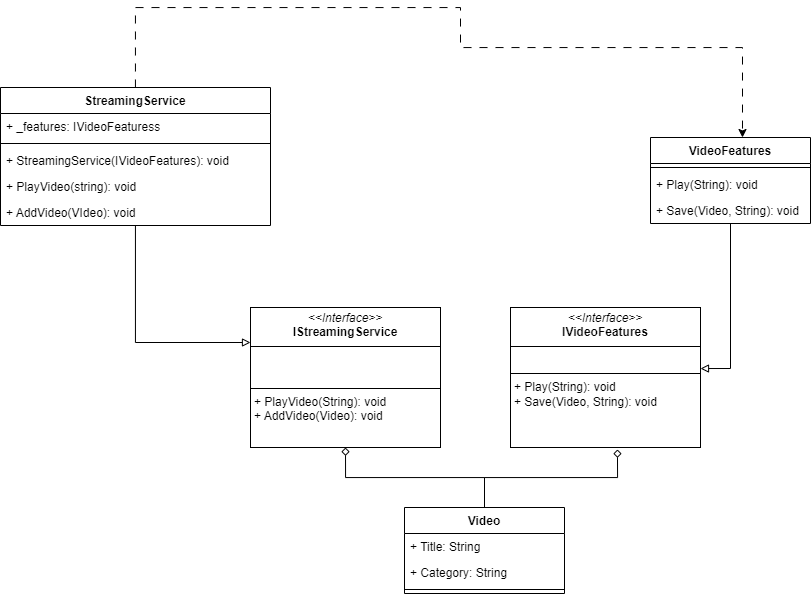

The diagram above was exported from draw.io. Its source (the exported page's mxGraphModel, read from the mxfile embedded in the PNG):
<mxGraphModel dx="1814" dy="1703" grid="1" gridSize="10" guides="1" tooltips="1" connect="1" arrows="1" fold="1" page="1" pageScale="1" pageWidth="827" pageHeight="1169" math="0" shadow="0">
  <root>
    <mxCell id="0" />
    <mxCell id="1" parent="0" />
    <mxCell id="EDXrkHLbz7uu8UY9U_A5-6" style="edgeStyle=orthogonalEdgeStyle;rounded=0;orthogonalLoop=1;jettySize=auto;html=1;entryX=0;entryY=0.25;entryDx=0;entryDy=0;endArrow=block;endFill=0;" edge="1" parent="1" source="AkyNgO6Cikki80iTSZJ9-1" target="AkyNgO6Cikki80iTSZJ9-17">
      <mxGeometry relative="1" as="geometry" />
    </mxCell>
    <mxCell id="AkyNgO6Cikki80iTSZJ9-1" value="StreamingService" style="swimlane;fontStyle=1;align=center;verticalAlign=top;childLayout=stackLayout;horizontal=1;startSize=26;horizontalStack=0;resizeParent=1;resizeParentMax=0;resizeLast=0;collapsible=1;marginBottom=0;whiteSpace=wrap;html=1;" vertex="1" parent="1">
      <mxGeometry x="-70" y="20" width="270" height="138" as="geometry" />
    </mxCell>
    <mxCell id="AkyNgO6Cikki80iTSZJ9-2" value="+ _features: IVideoFeaturess" style="text;strokeColor=none;fillColor=none;align=left;verticalAlign=top;spacingLeft=4;spacingRight=4;overflow=hidden;rotatable=0;points=[[0,0.5],[1,0.5]];portConstraint=eastwest;whiteSpace=wrap;html=1;" vertex="1" parent="AkyNgO6Cikki80iTSZJ9-1">
      <mxGeometry y="26" width="270" height="26" as="geometry" />
    </mxCell>
    <mxCell id="AkyNgO6Cikki80iTSZJ9-3" value="" style="line;strokeWidth=1;fillColor=none;align=left;verticalAlign=middle;spacingTop=-1;spacingLeft=3;spacingRight=3;rotatable=0;labelPosition=right;points=[];portConstraint=eastwest;strokeColor=inherit;" vertex="1" parent="AkyNgO6Cikki80iTSZJ9-1">
      <mxGeometry y="52" width="270" height="8" as="geometry" />
    </mxCell>
    <mxCell id="AkyNgO6Cikki80iTSZJ9-4" value="+ StreamingService(IVideoFeatures): void" style="text;strokeColor=none;fillColor=none;align=left;verticalAlign=top;spacingLeft=4;spacingRight=4;overflow=hidden;rotatable=0;points=[[0,0.5],[1,0.5]];portConstraint=eastwest;whiteSpace=wrap;html=1;" vertex="1" parent="AkyNgO6Cikki80iTSZJ9-1">
      <mxGeometry y="60" width="270" height="26" as="geometry" />
    </mxCell>
    <mxCell id="AkyNgO6Cikki80iTSZJ9-19" value="+ PlayVideo(string): void" style="text;strokeColor=none;fillColor=none;align=left;verticalAlign=top;spacingLeft=4;spacingRight=4;overflow=hidden;rotatable=0;points=[[0,0.5],[1,0.5]];portConstraint=eastwest;whiteSpace=wrap;html=1;" vertex="1" parent="AkyNgO6Cikki80iTSZJ9-1">
      <mxGeometry y="86" width="270" height="26" as="geometry" />
    </mxCell>
    <mxCell id="AkyNgO6Cikki80iTSZJ9-20" value="+ AddVideo(VIdeo): void" style="text;strokeColor=none;fillColor=none;align=left;verticalAlign=top;spacingLeft=4;spacingRight=4;overflow=hidden;rotatable=0;points=[[0,0.5],[1,0.5]];portConstraint=eastwest;whiteSpace=wrap;html=1;" vertex="1" parent="AkyNgO6Cikki80iTSZJ9-1">
      <mxGeometry y="112" width="270" height="26" as="geometry" />
    </mxCell>
    <mxCell id="AkyNgO6Cikki80iTSZJ9-13" value="VideoFeatures" style="swimlane;fontStyle=1;align=center;verticalAlign=top;childLayout=stackLayout;horizontal=1;startSize=26;horizontalStack=0;resizeParent=1;resizeParentMax=0;resizeLast=0;collapsible=1;marginBottom=0;whiteSpace=wrap;html=1;" vertex="1" parent="1">
      <mxGeometry x="580" y="70" width="160" height="86" as="geometry" />
    </mxCell>
    <mxCell id="AkyNgO6Cikki80iTSZJ9-15" value="" style="line;strokeWidth=1;fillColor=none;align=left;verticalAlign=middle;spacingTop=-1;spacingLeft=3;spacingRight=3;rotatable=0;labelPosition=right;points=[];portConstraint=eastwest;strokeColor=inherit;" vertex="1" parent="AkyNgO6Cikki80iTSZJ9-13">
      <mxGeometry y="26" width="160" height="8" as="geometry" />
    </mxCell>
    <mxCell id="AkyNgO6Cikki80iTSZJ9-16" value="+ Play(String): void" style="text;strokeColor=none;fillColor=none;align=left;verticalAlign=top;spacingLeft=4;spacingRight=4;overflow=hidden;rotatable=0;points=[[0,0.5],[1,0.5]];portConstraint=eastwest;whiteSpace=wrap;html=1;" vertex="1" parent="AkyNgO6Cikki80iTSZJ9-13">
      <mxGeometry y="34" width="160" height="26" as="geometry" />
    </mxCell>
    <mxCell id="EDXrkHLbz7uu8UY9U_A5-5" value="+ Save(Video, String): void" style="text;strokeColor=none;fillColor=none;align=left;verticalAlign=top;spacingLeft=4;spacingRight=4;overflow=hidden;rotatable=0;points=[[0,0.5],[1,0.5]];portConstraint=eastwest;whiteSpace=wrap;html=1;" vertex="1" parent="AkyNgO6Cikki80iTSZJ9-13">
      <mxGeometry y="60" width="160" height="26" as="geometry" />
    </mxCell>
    <mxCell id="AkyNgO6Cikki80iTSZJ9-17" value="&lt;p style=&quot;margin:0px;margin-top:4px;text-align:center;&quot;&gt;&lt;i&gt;&amp;lt;&amp;lt;Interface&amp;gt;&amp;gt;&lt;/i&gt;&lt;br&gt;&lt;b&gt;IStreamingService&lt;/b&gt;&lt;/p&gt;&lt;hr size=&quot;1&quot; style=&quot;border-style:solid;&quot;&gt;&lt;p style=&quot;margin:0px;margin-left:4px;&quot;&gt;&lt;br&gt;&lt;br&gt;&lt;/p&gt;&lt;hr size=&quot;1&quot; style=&quot;border-style:solid;&quot;&gt;&lt;p style=&quot;margin:0px;margin-left:4px;&quot;&gt;+ PlayVideo(String): void&lt;br&gt;+ AddVideo(Video): void&lt;/p&gt;" style="verticalAlign=top;align=left;overflow=fill;html=1;whiteSpace=wrap;" vertex="1" parent="1">
      <mxGeometry x="180" y="240" width="190" height="140" as="geometry" />
    </mxCell>
    <mxCell id="AkyNgO6Cikki80iTSZJ9-18" value="&lt;p style=&quot;margin:0px;margin-top:4px;text-align:center;&quot;&gt;&lt;i&gt;&amp;lt;&amp;lt;Interface&amp;gt;&amp;gt;&lt;/i&gt;&lt;br&gt;&lt;b&gt;IVideoFeatures&lt;/b&gt;&lt;/p&gt;&lt;hr size=&quot;1&quot; style=&quot;border-style:solid;&quot;&gt;&lt;p style=&quot;margin:0px;margin-left:4px;&quot;&gt;&lt;br&gt;&lt;/p&gt;&lt;hr size=&quot;1&quot; style=&quot;border-style:solid;&quot;&gt;&lt;p style=&quot;margin:0px;margin-left:4px;&quot;&gt;+ Play(String): void&lt;br&gt;+ Save(Video, String): void&lt;/p&gt;" style="verticalAlign=top;align=left;overflow=fill;html=1;whiteSpace=wrap;" vertex="1" parent="1">
      <mxGeometry x="440" y="240" width="190" height="140" as="geometry" />
    </mxCell>
    <mxCell id="7VzuhAEca_WP-bgnuh67-1" style="edgeStyle=orthogonalEdgeStyle;rounded=0;orthogonalLoop=1;jettySize=auto;html=1;entryX=0.5;entryY=1;entryDx=0;entryDy=0;endArrow=diamond;endFill=0;" edge="1" parent="1" source="EDXrkHLbz7uu8UY9U_A5-1" target="AkyNgO6Cikki80iTSZJ9-17">
      <mxGeometry relative="1" as="geometry" />
    </mxCell>
    <mxCell id="EDXrkHLbz7uu8UY9U_A5-1" value="Video" style="swimlane;fontStyle=1;align=center;verticalAlign=top;childLayout=stackLayout;horizontal=1;startSize=26;horizontalStack=0;resizeParent=1;resizeParentMax=0;resizeLast=0;collapsible=1;marginBottom=0;whiteSpace=wrap;html=1;" vertex="1" parent="1">
      <mxGeometry x="334" y="440" width="160" height="86" as="geometry" />
    </mxCell>
    <mxCell id="EDXrkHLbz7uu8UY9U_A5-2" value="+ Title: String" style="text;strokeColor=none;fillColor=none;align=left;verticalAlign=top;spacingLeft=4;spacingRight=4;overflow=hidden;rotatable=0;points=[[0,0.5],[1,0.5]];portConstraint=eastwest;whiteSpace=wrap;html=1;" vertex="1" parent="EDXrkHLbz7uu8UY9U_A5-1">
      <mxGeometry y="26" width="160" height="26" as="geometry" />
    </mxCell>
    <mxCell id="EDXrkHLbz7uu8UY9U_A5-3" value="+ Category: String" style="text;strokeColor=none;fillColor=none;align=left;verticalAlign=top;spacingLeft=4;spacingRight=4;overflow=hidden;rotatable=0;points=[[0,0.5],[1,0.5]];portConstraint=eastwest;whiteSpace=wrap;html=1;" vertex="1" parent="EDXrkHLbz7uu8UY9U_A5-1">
      <mxGeometry y="52" width="160" height="26" as="geometry" />
    </mxCell>
    <mxCell id="EDXrkHLbz7uu8UY9U_A5-4" value="" style="line;strokeWidth=1;fillColor=none;align=left;verticalAlign=middle;spacingTop=-1;spacingLeft=3;spacingRight=3;rotatable=0;labelPosition=right;points=[];portConstraint=eastwest;strokeColor=inherit;" vertex="1" parent="EDXrkHLbz7uu8UY9U_A5-1">
      <mxGeometry y="78" width="160" height="8" as="geometry" />
    </mxCell>
    <mxCell id="EDXrkHLbz7uu8UY9U_A5-7" style="edgeStyle=orthogonalEdgeStyle;rounded=0;orthogonalLoop=1;jettySize=auto;html=1;entryX=1;entryY=0.436;entryDx=0;entryDy=0;entryPerimeter=0;endArrow=block;endFill=0;" edge="1" parent="1" source="AkyNgO6Cikki80iTSZJ9-13" target="AkyNgO6Cikki80iTSZJ9-18">
      <mxGeometry relative="1" as="geometry" />
    </mxCell>
    <mxCell id="EDXrkHLbz7uu8UY9U_A5-8" style="edgeStyle=orthogonalEdgeStyle;rounded=0;orthogonalLoop=1;jettySize=auto;html=1;entryX=0.575;entryY=0;entryDx=0;entryDy=0;entryPerimeter=0;dashed=1;dashPattern=8 8;" edge="1" parent="1" source="AkyNgO6Cikki80iTSZJ9-1" target="AkyNgO6Cikki80iTSZJ9-13">
      <mxGeometry relative="1" as="geometry">
        <Array as="points">
          <mxPoint x="65" y="-60" />
          <mxPoint x="390" y="-60" />
          <mxPoint x="390" y="-20" />
          <mxPoint x="672" y="-20" />
        </Array>
      </mxGeometry>
    </mxCell>
    <mxCell id="7VzuhAEca_WP-bgnuh67-2" style="edgeStyle=orthogonalEdgeStyle;rounded=0;orthogonalLoop=1;jettySize=auto;html=1;entryX=0.563;entryY=1.014;entryDx=0;entryDy=0;entryPerimeter=0;endArrow=diamond;endFill=0;" edge="1" parent="1" source="EDXrkHLbz7uu8UY9U_A5-1" target="AkyNgO6Cikki80iTSZJ9-18">
      <mxGeometry relative="1" as="geometry" />
    </mxCell>
  </root>
</mxGraphModel>